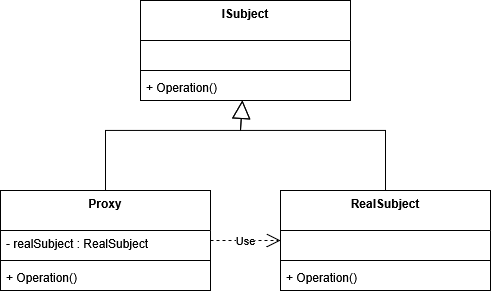

The diagram above was exported from draw.io. Its source (the exported page's mxGraphModel, read from the mxfile embedded in the PNG):
<mxGraphModel dx="991" dy="659" grid="1" gridSize="10" guides="1" tooltips="1" connect="1" arrows="1" fold="1" page="1" pageScale="1" pageWidth="827" pageHeight="1169" math="0" shadow="0">
  <root>
    <mxCell id="0" />
    <mxCell id="1" parent="0" />
    <mxCell id="83oMG1Soc3TxK7EO06dk-6" parent="1" style="swimlane;fontStyle=1;align=center;verticalAlign=top;childLayout=stackLayout;horizontal=1;startSize=40;horizontalStack=0;resizeParent=1;resizeParentMax=0;resizeLast=0;collapsible=1;marginBottom=0;whiteSpace=wrap;html=1;" value="Proxy" vertex="1">
      <mxGeometry height="100" width="210" x="200" y="220" as="geometry" />
    </mxCell>
    <mxCell id="83oMG1Soc3TxK7EO06dk-7" parent="83oMG1Soc3TxK7EO06dk-6" style="text;strokeColor=none;fillColor=none;align=left;verticalAlign=top;spacingLeft=4;spacingRight=4;overflow=hidden;rotatable=0;points=[[0,0.5],[1,0.5]];portConstraint=eastwest;whiteSpace=wrap;html=1;" value="- realSubject : RealSubject" vertex="1">
      <mxGeometry height="26" width="210" y="40" as="geometry" />
    </mxCell>
    <mxCell id="83oMG1Soc3TxK7EO06dk-8" parent="83oMG1Soc3TxK7EO06dk-6" style="line;strokeWidth=1;fillColor=none;align=left;verticalAlign=middle;spacingTop=-1;spacingLeft=3;spacingRight=3;rotatable=0;labelPosition=right;points=[];portConstraint=eastwest;strokeColor=inherit;" value="" vertex="1">
      <mxGeometry height="8" width="210" y="66" as="geometry" />
    </mxCell>
    <mxCell id="83oMG1Soc3TxK7EO06dk-9" parent="83oMG1Soc3TxK7EO06dk-6" style="text;strokeColor=none;fillColor=none;align=left;verticalAlign=top;spacingLeft=4;spacingRight=4;overflow=hidden;rotatable=0;points=[[0,0.5],[1,0.5]];portConstraint=eastwest;whiteSpace=wrap;html=1;" value="&lt;div&gt;+ Operation()&lt;/div&gt;" vertex="1">
      <mxGeometry height="26" width="210" y="74" as="geometry" />
    </mxCell>
    <mxCell id="WGzU9PT1A8H31ar1cidR-1" parent="1" style="swimlane;fontStyle=1;align=center;verticalAlign=top;childLayout=stackLayout;horizontal=1;startSize=40;horizontalStack=0;resizeParent=1;resizeParentMax=0;resizeLast=0;collapsible=1;marginBottom=0;whiteSpace=wrap;html=1;" value="ISubject" vertex="1">
      <mxGeometry height="100" width="210" x="340" y="30" as="geometry" />
    </mxCell>
    <mxCell id="WGzU9PT1A8H31ar1cidR-12" parent="WGzU9PT1A8H31ar1cidR-1" style="text;strokeColor=none;fillColor=none;align=left;verticalAlign=top;spacingLeft=4;spacingRight=4;overflow=hidden;rotatable=0;points=[[0,0.5],[1,0.5]];portConstraint=eastwest;whiteSpace=wrap;html=1;" value="&amp;nbsp;" vertex="1">
      <mxGeometry height="26" width="210" y="40" as="geometry" />
    </mxCell>
    <mxCell id="WGzU9PT1A8H31ar1cidR-3" parent="WGzU9PT1A8H31ar1cidR-1" style="line;strokeWidth=1;fillColor=none;align=left;verticalAlign=middle;spacingTop=-1;spacingLeft=3;spacingRight=3;rotatable=0;labelPosition=right;points=[];portConstraint=eastwest;strokeColor=inherit;" value="" vertex="1">
      <mxGeometry height="8" width="210" y="66" as="geometry" />
    </mxCell>
    <mxCell id="WGzU9PT1A8H31ar1cidR-13" parent="WGzU9PT1A8H31ar1cidR-1" style="text;strokeColor=none;fillColor=none;align=left;verticalAlign=top;spacingLeft=4;spacingRight=4;overflow=hidden;rotatable=0;points=[[0,0.5],[1,0.5]];portConstraint=eastwest;whiteSpace=wrap;html=1;" value="+ Operation()" vertex="1">
      <mxGeometry height="26" width="210" y="74" as="geometry" />
    </mxCell>
    <mxCell id="WGzU9PT1A8H31ar1cidR-5" parent="1" style="swimlane;fontStyle=1;align=center;verticalAlign=top;childLayout=stackLayout;horizontal=1;startSize=40;horizontalStack=0;resizeParent=1;resizeParentMax=0;resizeLast=0;collapsible=1;marginBottom=0;whiteSpace=wrap;html=1;" value="RealSubject" vertex="1">
      <mxGeometry height="100" width="210" x="480" y="220" as="geometry" />
    </mxCell>
    <mxCell id="WGzU9PT1A8H31ar1cidR-6" parent="WGzU9PT1A8H31ar1cidR-5" style="text;strokeColor=none;fillColor=none;align=left;verticalAlign=top;spacingLeft=4;spacingRight=4;overflow=hidden;rotatable=0;points=[[0,0.5],[1,0.5]];portConstraint=eastwest;whiteSpace=wrap;html=1;" value="&amp;nbsp;" vertex="1">
      <mxGeometry height="26" width="210" y="40" as="geometry" />
    </mxCell>
    <mxCell id="WGzU9PT1A8H31ar1cidR-7" parent="WGzU9PT1A8H31ar1cidR-5" style="line;strokeWidth=1;fillColor=none;align=left;verticalAlign=middle;spacingTop=-1;spacingLeft=3;spacingRight=3;rotatable=0;labelPosition=right;points=[];portConstraint=eastwest;strokeColor=inherit;" value="" vertex="1">
      <mxGeometry height="8" width="210" y="66" as="geometry" />
    </mxCell>
    <mxCell id="WGzU9PT1A8H31ar1cidR-8" parent="WGzU9PT1A8H31ar1cidR-5" style="text;strokeColor=none;fillColor=none;align=left;verticalAlign=top;spacingLeft=4;spacingRight=4;overflow=hidden;rotatable=0;points=[[0,0.5],[1,0.5]];portConstraint=eastwest;whiteSpace=wrap;html=1;" value="+ Operation()" vertex="1">
      <mxGeometry height="26" width="210" y="74" as="geometry" />
    </mxCell>
    <mxCell id="WGzU9PT1A8H31ar1cidR-14" edge="1" parent="1" source="WGzU9PT1A8H31ar1cidR-5" style="endArrow=block;endSize=16;endFill=0;html=1;rounded=0;" target="WGzU9PT1A8H31ar1cidR-1" value="">
      <mxGeometry relative="1" width="160" as="geometry">
        <Array as="points">
          <mxPoint x="585" y="160" />
          <mxPoint x="440" y="160" />
        </Array>
        <mxPoint x="330" y="350" as="sourcePoint" />
        <mxPoint x="490" y="350" as="targetPoint" />
      </mxGeometry>
    </mxCell>
    <mxCell id="WGzU9PT1A8H31ar1cidR-16" edge="1" parent="1" source="83oMG1Soc3TxK7EO06dk-6" style="endArrow=block;endSize=16;endFill=0;html=1;rounded=0;" target="WGzU9PT1A8H31ar1cidR-1" value="">
      <mxGeometry relative="1" width="160" as="geometry">
        <Array as="points">
          <mxPoint x="305" y="160" />
          <mxPoint x="440" y="160" />
        </Array>
        <mxPoint x="390" y="260" as="sourcePoint" />
        <mxPoint x="470" y="230" as="targetPoint" />
      </mxGeometry>
    </mxCell>
    <mxCell id="WGzU9PT1A8H31ar1cidR-17" edge="1" parent="1" source="83oMG1Soc3TxK7EO06dk-6" style="endArrow=open;endSize=12;dashed=1;html=1;rounded=0;" target="WGzU9PT1A8H31ar1cidR-5" value="Use">
      <mxGeometry relative="1" width="160" as="geometry">
        <mxPoint x="330" y="350" as="sourcePoint" />
        <mxPoint x="490" y="350" as="targetPoint" />
      </mxGeometry>
    </mxCell>
  </root>
</mxGraphModel>